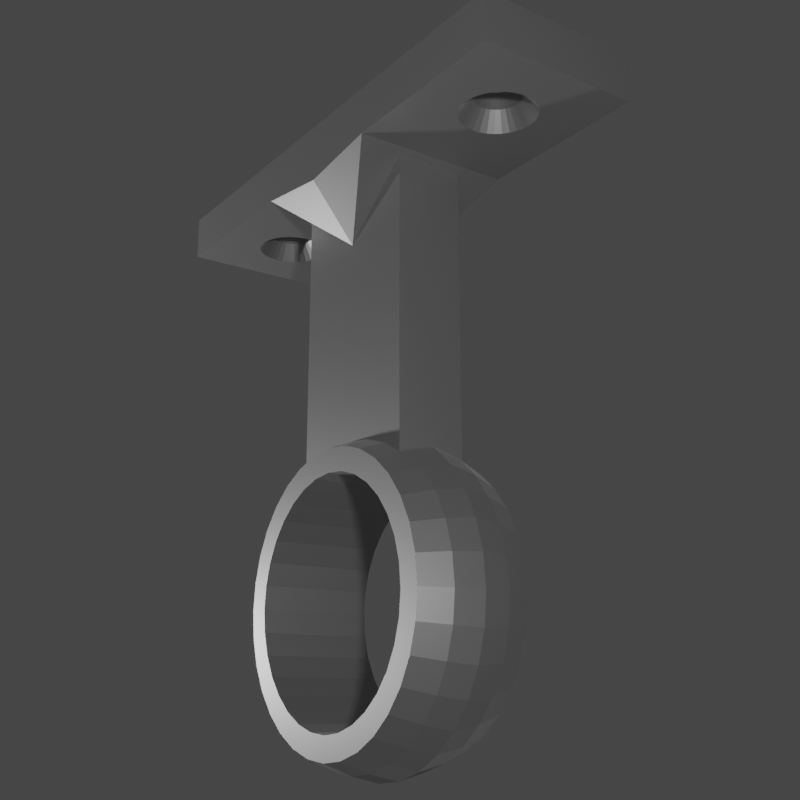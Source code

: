 # Source: rail-loop.blend  (saved by Blender 2.82.7; exported with 4.5.12 LTS)
import bpy
from mathutils import Matrix  # noqa: F401  (used for matrix-valued properties, if any)

bpy.ops.wm.read_factory_settings(use_empty=True)
scene = bpy.context.scene
scene.name = 'Scene'

# ---- collections
col_collection = bpy.data.collections.new('Collection'); scene.collection.children.link(col_collection)
col_collection_2 = bpy.data.collections.new('Collection 2'); scene.collection.children.link(col_collection_2)
col_collection_3 = bpy.data.collections.new('Collection 3'); scene.collection.children.link(col_collection_3)

# ---- materials (node trees are filled in below, after node groups)
mat_chrome = bpy.data.materials.new('Chrome')
mat_chrome.use_transparent_shadow = False
mat_chrome.roughness = 0.25

# ---- material node trees
mat_chrome.use_nodes = True; mat_chrome.node_tree.nodes.clear()
_N = mat_chrome.node_tree.nodes; _L = mat_chrome.node_tree.links
n0 = _N.new('ShaderNodeOutputMaterial'); n0.name = 'Material Output'; n0.location = (300, 300)
n1 = _N.new('ShaderNodeBsdfPrincipled'); n1.name = 'Principled BSDF'; n1.location = (10, 300)
n1.distribution = 'GGX'
n1.subsurface_method = 'BURLEY'
n1.inputs[0].default_value = (0.3757, 0.3757, 0.3757, 1.0)
n1.inputs[1].default_value = 0.75
n1.inputs[3].default_value = 3.95
n1.inputs[13].default_value = 0.1
n1.inputs[16].default_value = 0.6203
n1.inputs[24].default_value = 0.1722
n1.inputs[27].default_value = (0.0, 0.0, 0.0, 1.0)
n1.inputs[28].default_value = 1.0
_L.new(n1.outputs[0], n0.inputs[0])
n0.is_active_output = True

# ---- world
world_world = bpy.data.worlds.new('World'); scene.world = world_world
world_world.use_nodes = True; world_world.node_tree.nodes.clear()
_N = world_world.node_tree.nodes; _L = world_world.node_tree.links
n0 = _N.new('ShaderNodeOutputWorld'); n0.name = 'World Output'; n0.location = (300, 300)
n1 = _N.new('ShaderNodeBackground'); n1.name = 'Background'; n1.location = (10, 300)
n1.inputs[0].default_value = (0.05088, 0.05088, 0.05088, 1.0)
_L.new(n1.outputs[0], n0.inputs[0])
n0.is_active_output = True
world_world.color = (0.05088, 0.05088, 0.05088)
world_world.use_sun_shadow = False
world_world.sun_shadow_jitter_overblur = 0.0

# ---- cameras
cam_camera = bpy.data.cameras.new('Camera')
cam_camera.dof.focus_distance = 0.0
cam_camera.dof.aperture_fstop = 128.0

# ---- lights
light_point = bpy.data.lights.new('Point', 'POINT')
light_point.transmission_factor = 0.0
light_point.energy = 1000.0
light_point.shadow_buffer_clip_start = 0.5
light_point.shadow_soft_size = 0.25
light_point.shadow_maximum_resolution = 0.006
light_point.use_absolute_resolution = True

# ---- meshes
me_cylinder = bpy.data.meshes.new('Cylinder')
me_cylinder.from_pydata([(0.0, 1.0, -0.1), (0.0, 1.0, 0.7), (0.1951, 0.9808, -0.1), (0.1951, 0.9808, 0.7), (0.3827, 0.9239, -0.1), (0.3827, 0.9239, 0.7), (0.5556, 0.8315, -0.1), (0.5556, 0.8315, 0.7), (0.7071, 0.7071, -0.1), (0.7071, 0.7071, 0.7), (0.8315, 0.5556, -0.1), (0.8315, 0.5556, 0.7), (0.9239, 0.3827, -0.1), (0.9239, 0.3827, 0.7), (0.9808, 0.1951, -0.1), (0.9808, 0.1951, 0.7), (1.0, 7.55e-08, -0.1), (1.0, 7.55e-08, 0.7), (0.9808, -0.1951, -0.1), (0.9808, -0.1951, 0.7), (0.9239, -0.3827, -0.1), (0.9239, -0.3827, 0.7), (0.8315, -0.5556, -0.1), (0.8315, -0.5556, 0.7), (0.7071, -0.7071, -0.1), (0.7071, -0.7071, 0.7), (0.5556, -0.8315, -0.1), (0.5556, -0.8315, 0.7), (0.3827, -0.9239, -0.1), (0.3827, -0.9239, 0.7), (0.1951, -0.9808, -0.1), (0.1951, -0.9808, 0.7), (-3.258e-07, -1.0, -0.1), (-3.258e-07, -1.0, 0.7), (-0.1951, -0.9808, -0.1), (-0.1951, -0.9808, 0.7), (-0.3827, -0.9239, -0.1), (-0.3827, -0.9239, 0.7), (-0.5556, -0.8315, -0.1), (-0.5556, -0.8315, 0.7), (-0.7071, -0.7071, -0.1), (-0.7071, -0.7071, 0.7), (-0.8315, -0.5556, -0.1), (-0.8315, -0.5556, 0.7), (-0.9239, -0.3827, -0.1), (-0.9239, -0.3827, 0.7), (-0.9808, -0.1951, -0.1), (-0.9808, -0.1951, 0.7), (-1.0, 9.656e-07, -0.1), (-1.0, 9.656e-07, 0.7), (-0.9808, 0.1951, -0.1), (-0.9808, 0.1951, 0.7), (-0.9239, 0.3827, -0.1), (-0.9239, 0.3827, 0.7), (-0.8315, 0.5556, -0.1), (-0.8315, 0.5556, 0.7), (-0.7071, 0.7071, -0.1), (-0.7071, 0.7071, 0.7), (-0.5556, 0.8315, -0.1), (-0.5556, 0.8315, 0.7), (-0.3827, 0.9239, -0.1), (-0.3827, 0.9239, 0.7), (-0.1951, 0.9808, -0.1), (-0.1951, 0.9808, 0.7)], [], [(0, 1, 3, 2), (2, 3, 5, 4), (4, 5, 7, 6), (6, 7, 9, 8), (8, 9, 11, 10), (10, 11, 13, 12), (12, 13, 15, 14), (14, 15, 17, 16), (16, 17, 19, 18), (18, 19, 21, 20), (20, 21, 23, 22), (22, 23, 25, 24), (24, 25, 27, 26), (26, 27, 29, 28), (28, 29, 31, 30), (30, 31, 33, 32), (32, 33, 35, 34), (34, 35, 37, 36), (36, 37, 39, 38), (38, 39, 41, 40), (40, 41, 43, 42), (42, 43, 45, 44), (44, 45, 47, 46), (46, 47, 49, 48), (48, 49, 51, 50), (50, 51, 53, 52), (52, 53, 55, 54), (54, 55, 57, 56), (56, 57, 59, 58), (58, 59, 61, 60), (3, 1, 63, 61, 59, 57, 55, 53, 51, 49, 47, 45, 43, 41, 39, 37, 35, 33, 31, 29, 27, 25, 23, 21, 19, 17, 15, 13, 11, 9, 7, 5), (60, 61, 63, 62), (62, 63, 1, 0), (0, 2, 4, 6, 8, 10, 12, 14, 16, 18, 20, 22, 24, 26, 28, 30, 32, 34, 36, 38, 40, 42, 44, 46, 48, 50, 52, 54, 56, 58, 60, 62)])
_uv = me_cylinder.uv_layers.new(name='UVMap')
_uv.uv.foreach_set('vector', [1.0, 0.5, 1.0, 1.0, 0.9688, 1.0, 0.9688, 0.5, 0.9688, 0.5, 0.9688, 1.0, 0.9375, 1.0, 0.9375, 0.5, 0.9375, 0.5, 0.9375, 1.0, 0.9062, 1.0, 0.9062, 0.5, 0.9062, 0.5, 0.9062, 1.0, 0.875, 1.0, 0.875, 0.5, 0.875, 0.5, 0.875, 1.0, 0.8438, 1.0, 0.8438, 0.5, 0.8438, 0.5, 0.8438, 1.0, 0.8125, 1.0, 0.8125, 0.5, 0.8125, 0.5, 0.8125, 1.0, 0.7812, 1.0, 0.7812, 0.5, 0.7812, 0.5, 0.7812, 1.0, 0.75, 1.0, 0.75, 0.5, 0.75, 0.5, 0.75, 1.0, 0.7188, 1.0, 0.7188, 0.5, 0.7188, 0.5, 0.7188, 1.0, 0.6875, 1.0, 0.6875, 0.5, 0.6875, 0.5, 0.6875, 1.0, 0.6562, 1.0, 0.6562, 0.5, 0.6562, 0.5, 0.6562, 1.0, 0.625, 1.0, 0.625, 0.5, 0.625, 0.5, 0.625, 1.0, 0.5938, 1.0, 0.5938, 0.5, 0.5938, 0.5, 0.5938, 1.0, 0.5625, 1.0, 0.5625, 0.5, 0.5625, 0.5, 0.5625, 1.0, 0.5312, 1.0, 0.5312, 0.5, 0.5312, 0.5, 0.5312, 1.0, 0.5, 1.0, 0.5, 0.5, 0.5, 0.5, 0.5, 1.0, 0.4688, 1.0, 0.4688, 0.5, 0.4688, 0.5, 0.4688, 1.0, 0.4375, 1.0, 0.4375, 0.5, 0.4375, 0.5, 0.4375, 1.0, 0.4062, 1.0, 0.4062, 0.5, 0.4062, 0.5, 0.4062, 1.0, 0.375, 1.0, 0.375, 0.5, 0.375, 0.5, 0.375, 1.0, 0.3438, 1.0, 0.3438, 0.5, 0.3438, 0.5, 0.3438, 1.0, 0.3125, 1.0, 0.3125, 0.5, 0.3125, 0.5, 0.3125, 1.0, 0.2812, 1.0, 0.2812, 0.5, 0.2812, 0.5, 0.2812, 1.0, 0.25, 1.0, 0.25, 0.5, 0.25, 0.5, 0.25, 1.0, 0.2188, 1.0, 0.2188, 0.5, 0.2188, 0.5, 0.2188, 1.0, 0.1875, 1.0, 0.1875, 0.5, 0.1875, 0.5, 0.1875, 1.0, 0.1562, 1.0, 0.1562, 0.5, 0.1562, 0.5, 0.1562, 1.0, 0.125, 1.0, 0.125, 0.5, 0.125, 0.5, 0.125, 1.0, 0.09375, 1.0, 0.09375, 0.5, 0.09375, 0.5, 0.09375, 1.0, 0.0625, 1.0, 0.0625, 0.5, 0.2968, 0.4854, 0.25, 0.49, 0.2032, 0.4854, 0.1582, 0.4717, 0.1167, 0.4496, 0.08029, 0.4197, 0.05045, 0.3833, 0.02827, 0.3418, 0.01461, 0.2968, 0.01, 0.25, 0.01461, 0.2032, 0.02827, 0.1582, 0.05045, 0.1167, 0.08029, 0.08029, 0.1167, 0.05045, 0.1582, 0.02827, 0.2032, 0.01461, 0.25, 0.01, 0.2968, 0.01461, 0.3418, 0.02827, 0.3833, 0.05045, 0.4197, 0.08029, 0.4496, 0.1167, 0.4717, 0.1582, 0.4854, 0.2032, 0.49, 0.25, 0.4854, 0.2968, 0.4717, 0.3418, 0.4496, 0.3833, 0.4197, 0.4197, 0.3833, 0.4496, 0.3418, 0.4717, 0.0625, 0.5, 0.0625, 1.0, 0.03125, 1.0, 0.03125, 0.5, 0.03125, 0.5, 0.03125, 1.0, 0.0, 1.0, 0.0, 0.5, 0.75, 0.49, 0.7968, 0.4854, 0.8418, 0.4717, 0.8833, 0.4496, 0.9197, 0.4197, 0.9496, 0.3833, 0.9717, 0.3418, 0.9854, 0.2968, 0.99, 0.25, 0.9854, 0.2032, 0.9717, 0.1582, 0.9496, 0.1167, 0.9197, 0.08029, 0.8833, 0.05045, 0.8418, 0.02827, 0.7968, 0.01461, 0.75, 0.01, 0.7032, 0.01461, 0.6582, 0.02827, 0.6167, 0.05045, 0.5803, 0.08029, 0.5504, 0.1167, 0.5283, 0.1582, 0.5146, 0.2032, 0.51, 0.25, 0.5146, 0.2968, 0.5283, 0.3418, 0.5504, 0.3833, 0.5803, 0.4197, 0.6167, 0.4496, 0.6582, 0.4717, 0.7032, 0.4854])
me_cylinder.use_remesh_fix_poles = True
me_cylinder.use_remesh_preserve_attributes = False
me_cylinder.use_mirror_vertex_groups = False
me_cylinder.update()
me_cylinder_001 = bpy.data.meshes.new('Cylinder.001')
me_cylinder_001.from_pydata([(-1.223e-08, 1.332, 0.0), (0.0, 1.2, 0.5), (0.2652, 1.307, 0.0), (0.2341, 1.177, 0.5), (0.5203, 1.231, 0.0), (0.4592, 1.109, 0.5), (0.7554, 1.108, 0.0), (0.6667, 0.9978, 0.5), (0.9614, 0.9422, 0.0), (0.8485, 0.8485, 0.5), (1.13, 0.7402, 0.0), (0.9978, 0.6667, 0.5), (1.256, 0.5099, 0.0), (1.109, 0.4592, 0.5), (1.333, 0.2599, 0.0), (1.177, 0.2341, 0.5), (1.36, 6.168e-08, 0.0), (1.2, 9.06e-08, 0.5), (1.333, -0.2599, 0.0), (1.177, -0.2341, 0.5), (1.256, -0.5099, 0.0), (1.109, -0.4592, 0.5), (1.13, -0.7402, 0.0), (0.9978, -0.6667, 0.5), (0.9614, -0.9422, 0.0), (0.8485, -0.8485, 0.5), (0.7554, -1.108, 0.0), (0.6667, -0.9978, 0.5), (0.5203, -1.231, 0.0), (0.4592, -1.109, 0.5), (0.2652, -1.307, 0.0), (0.2341, -1.177, 0.5), (-4.552e-07, -1.332, 0.0), (-3.91e-07, -1.2, 0.5), (-0.2652, -1.307, 0.0), (-0.2341, -1.177, 0.5), (-0.5203, -1.231, 0.0), (-0.4592, -1.109, 0.5), (-0.7554, -1.108, 0.0), (-0.6667, -0.9978, 0.5), (-0.9614, -0.9422, 0.0), (-0.8485, -0.8485, 0.5), (-1.13, -0.7402, 0.0), (-0.9978, -0.6667, 0.5), (-1.256, -0.5099, 0.0), (-1.109, -0.4592, 0.5), (-1.333, -0.2599, 0.0), (-1.177, -0.2341, 0.5), (-1.36, 1.248e-06, 0.0), (-1.2, 1.159e-06, 0.5), (-1.333, 0.2599, 0.0), (-1.177, 0.2341, 0.5), (-1.256, 0.5099, 0.0), (-1.109, 0.4592, 0.5), (-1.13, 0.7402, 0.0), (-0.9978, 0.6667, 0.5), (-0.9614, 0.9422, 0.0), (-0.8485, 0.8485, 0.5), (-0.7554, 1.108, 0.0), (-0.6667, 0.9978, 0.5), (-0.5203, 1.231, 0.0), (-0.4592, 1.109, 0.5), (-0.2652, 1.307, 0.0), (-0.2341, 1.177, 0.5), (-1.024e-08, 1.298, 0.25), (0.2532, 1.273, 0.25), (0.4966, 1.199, 0.25), (0.721, 1.079, 0.25), (0.9177, 0.9177, 0.25), (1.079, 0.721, 0.25), (1.199, 0.4966, 0.25), (1.273, 0.2532, 0.25), (1.298, 6.852e-08, 0.25), (1.273, -0.2532, 0.25), (1.199, -0.4966, 0.25), (1.079, -0.721, 0.25), (0.9177, -0.9177, 0.25), (0.721, -1.079, 0.25), (0.4966, -1.199, 0.25), (0.2532, -1.273, 0.25), (-4.331e-07, -1.298, 0.25), (-0.2532, -1.273, 0.25), (-0.4966, -1.199, 0.25), (-0.721, -1.079, 0.25), (-0.9177, -0.9177, 0.25), (-1.079, -0.721, 0.25), (-1.199, -0.4966, 0.25), (-1.273, -0.2532, 0.25), (-1.298, 1.224e-06, 0.25), (-1.273, 0.2532, 0.25), (-1.199, 0.4966, 0.25), (-1.079, 0.721, 0.25), (-0.9177, 0.9177, 0.25), (-0.721, 1.079, 0.25), (-0.4966, 1.199, 0.25), (-0.2532, 1.273, 0.25)], [], [(64, 1, 3, 65), (65, 3, 5, 66), (66, 5, 7, 67), (67, 7, 9, 68), (68, 9, 11, 69), (69, 11, 13, 70), (70, 13, 15, 71), (71, 15, 17, 72), (72, 17, 19, 73), (73, 19, 21, 74), (74, 21, 23, 75), (75, 23, 25, 76), (76, 25, 27, 77), (77, 27, 29, 78), (78, 29, 31, 79), (79, 31, 33, 80), (80, 33, 35, 81), (81, 35, 37, 82), (82, 37, 39, 83), (83, 39, 41, 84), (84, 41, 43, 85), (85, 43, 45, 86), (86, 45, 47, 87), (87, 47, 49, 88), (88, 49, 51, 89), (89, 51, 53, 90), (90, 53, 55, 91), (91, 55, 57, 92), (92, 57, 59, 93), (93, 59, 61, 94), (3, 1, 63, 61, 59, 57, 55, 53, 51, 49, 47, 45, 43, 41, 39, 37, 35, 33, 31, 29, 27, 25, 23, 21, 19, 17, 15, 13, 11, 9, 7, 5), (94, 61, 63, 95), (95, 63, 1, 64), (0, 2, 4, 6, 8, 10, 12, 14, 16, 18, 20, 22, 24, 26, 28, 30, 32, 34, 36, 38, 40, 42, 44, 46, 48, 50, 52, 54, 56, 58, 60, 62), (62, 95, 64, 0), (60, 94, 95, 62), (58, 93, 94, 60), (56, 92, 93, 58), (54, 91, 92, 56), (52, 90, 91, 54), (50, 89, 90, 52), (48, 88, 89, 50), (46, 87, 88, 48), (44, 86, 87, 46), (42, 85, 86, 44), (40, 84, 85, 42), (38, 83, 84, 40), (36, 82, 83, 38), (34, 81, 82, 36), (32, 80, 81, 34), (30, 79, 80, 32), (28, 78, 79, 30), (26, 77, 78, 28), (24, 76, 77, 26), (22, 75, 76, 24), (20, 74, 75, 22), (18, 73, 74, 20), (16, 72, 73, 18), (14, 71, 72, 16), (12, 70, 71, 14), (10, 69, 70, 12), (8, 68, 69, 10), (6, 67, 68, 8), (4, 66, 67, 6), (2, 65, 66, 4), (0, 64, 65, 2)])
_uv = me_cylinder_001.uv_layers.new(name='UVMap')
_uv.uv.foreach_set('vector', [1.0, 0.75, 1.0, 1.0, 0.9688, 1.0, 0.9688, 0.75, 0.9688, 0.75, 0.9688, 1.0, 0.9375, 1.0, 0.9375, 0.75, 0.9375, 0.75, 0.9375, 1.0, 0.9062, 1.0, 0.9062, 0.75, 0.9062, 0.75, 0.9062, 1.0, 0.875, 1.0, 0.875, 0.75, 0.875, 0.75, 0.875, 1.0, 0.8438, 1.0, 0.8438, 0.75, 0.8438, 0.75, 0.8438, 1.0, 0.8125, 1.0, 0.8125, 0.75, 0.8125, 0.75, 0.8125, 1.0, 0.7812, 1.0, 0.7812, 0.75, 0.7812, 0.75, 0.7812, 1.0, 0.75, 1.0, 0.75, 0.75, 0.75, 0.75, 0.75, 1.0, 0.7188, 1.0, 0.7187, 0.75, 0.7187, 0.75, 0.7188, 1.0, 0.6875, 1.0, 0.6875, 0.75, 0.6875, 0.75, 0.6875, 1.0, 0.6562, 1.0, 0.6563, 0.75, 0.6563, 0.75, 0.6562, 1.0, 0.625, 1.0, 0.625, 0.75, 0.625, 0.75, 0.625, 1.0, 0.5938, 1.0, 0.5937, 0.75, 0.5937, 0.75, 0.5938, 1.0, 0.5625, 1.0, 0.5625, 0.75, 0.5625, 0.75, 0.5625, 1.0, 0.5312, 1.0, 0.5312, 0.75, 0.5312, 0.75, 0.5312, 1.0, 0.5, 1.0, 0.5, 0.75, 0.5, 0.75, 0.5, 1.0, 0.4688, 1.0, 0.4687, 0.75, 0.4687, 0.75, 0.4688, 1.0, 0.4375, 1.0, 0.4375, 0.75, 0.4375, 0.75, 0.4375, 1.0, 0.4062, 1.0, 0.4062, 0.75, 0.4062, 0.75, 0.4062, 1.0, 0.375, 1.0, 0.375, 0.75, 0.375, 0.75, 0.375, 1.0, 0.3438, 1.0, 0.3438, 0.75, 0.3438, 0.75, 0.3438, 1.0, 0.3125, 1.0, 0.3125, 0.75, 0.3125, 0.75, 0.3125, 1.0, 0.2812, 1.0, 0.2812, 0.75, 0.2812, 0.75, 0.2812, 1.0, 0.25, 1.0, 0.25, 0.75, 0.25, 0.75, 0.25, 1.0, 0.2188, 1.0, 0.2187, 0.75, 0.2187, 0.75, 0.2188, 1.0, 0.1875, 1.0, 0.1875, 0.75, 0.1875, 0.75, 0.1875, 1.0, 0.1562, 1.0, 0.1562, 0.75, 0.1562, 0.75, 0.1562, 1.0, 0.125, 1.0, 0.125, 0.75, 0.125, 0.75, 0.125, 1.0, 0.09375, 1.0, 0.09375, 0.75, 0.09375, 0.75, 0.09375, 1.0, 0.0625, 1.0, 0.0625, 0.75, 0.2968, 0.4854, 0.25, 0.49, 0.2032, 0.4854, 0.1582, 0.4717, 0.1167, 0.4496, 0.08029, 0.4197, 0.05045, 0.3833, 0.02827, 0.3418, 0.01461, 0.2968, 0.01, 0.25, 0.01461, 0.2032, 0.02827, 0.1582, 0.05045, 0.1167, 0.08029, 0.08029, 0.1167, 0.05045, 0.1582, 0.02827, 0.2032, 0.01461, 0.25, 0.01, 0.2968, 0.01461, 0.3418, 0.02827, 0.3833, 0.05045, 0.4197, 0.08029, 0.4496, 0.1167, 0.4717, 0.1582, 0.4854, 0.2032, 0.49, 0.25, 0.4854, 0.2968, 0.4717, 0.3418, 0.4496, 0.3833, 0.4197, 0.4197, 0.3833, 0.4496, 0.3418, 0.4717, 0.0625, 0.75, 0.0625, 1.0, 0.03125, 1.0, 0.03125, 0.75, 0.03125, 0.75, 0.03125, 1.0, 0.0, 1.0, 0.0, 0.75, 0.75, 0.49, 0.7968, 0.4854, 0.8418, 0.4717, 0.8833, 0.4496, 0.9197, 0.4197, 0.9496, 0.3833, 0.9717, 0.3418, 0.9854, 0.2968, 0.99, 0.25, 0.9854, 0.2032, 0.9717, 0.1582, 0.9496, 0.1167, 0.9197, 0.08029, 0.8833, 0.05045, 0.8418, 0.02827, 0.7968, 0.01461, 0.75, 0.01, 0.7032, 0.01461, 0.6582, 0.02827, 0.6167, 0.05045, 0.5803, 0.08029, 0.5504, 0.1167, 0.5283, 0.1582, 0.5146, 0.2032, 0.51, 0.25, 0.5146, 0.2968, 0.5283, 0.3418, 0.5504, 0.3833, 0.5803, 0.4197, 0.6167, 0.4496, 0.6582, 0.4717, 0.7032, 0.4854, 0.03125, 0.5, 0.03125, 0.75, 0.0, 0.75, 0.0, 0.5, 0.0625, 0.5, 0.0625, 0.75, 0.03125, 0.75, 0.03125, 0.5, 0.09375, 0.5, 0.09375, 0.75, 0.0625, 0.75, 0.0625, 0.5, 0.125, 0.5, 0.125, 0.75, 0.09375, 0.75, 0.09375, 0.5, 0.1562, 0.5, 0.1562, 0.75, 0.125, 0.75, 0.125, 0.5, 0.1875, 0.5, 0.1875, 0.75, 0.1562, 0.75, 0.1562, 0.5, 0.2188, 0.5, 0.2187, 0.75, 0.1875, 0.75, 0.1875, 0.5, 0.25, 0.5, 0.25, 0.75, 0.2187, 0.75, 0.2188, 0.5, 0.2812, 0.5, 0.2812, 0.75, 0.25, 0.75, 0.25, 0.5, 0.3125, 0.5, 0.3125, 0.75, 0.2812, 0.75, 0.2812, 0.5, 0.3438, 0.5, 0.3438, 0.75, 0.3125, 0.75, 0.3125, 0.5, 0.375, 0.5, 0.375, 0.75, 0.3438, 0.75, 0.3438, 0.5, 0.4062, 0.5, 0.4062, 0.75, 0.375, 0.75, 0.375, 0.5, 0.4375, 0.5, 0.4375, 0.75, 0.4062, 0.75, 0.4062, 0.5, 0.4688, 0.5, 0.4687, 0.75, 0.4375, 0.75, 0.4375, 0.5, 0.5, 0.5, 0.5, 0.75, 0.4687, 0.75, 0.4688, 0.5, 0.5312, 0.5, 0.5312, 0.75, 0.5, 0.75, 0.5, 0.5, 0.5625, 0.5, 0.5625, 0.75, 0.5312, 0.75, 0.5312, 0.5, 0.5938, 0.5, 0.5937, 0.75, 0.5625, 0.75, 0.5625, 0.5, 0.625, 0.5, 0.625, 0.75, 0.5937, 0.75, 0.5938, 0.5, 0.6562, 0.5, 0.6563, 0.75, 0.625, 0.75, 0.625, 0.5, 0.6875, 0.5, 0.6875, 0.75, 0.6563, 0.75, 0.6562, 0.5, 0.7188, 0.5, 0.7187, 0.75, 0.6875, 0.75, 0.6875, 0.5, 0.75, 0.5, 0.75, 0.75, 0.7187, 0.75, 0.7188, 0.5, 0.7812, 0.5, 0.7812, 0.75, 0.75, 0.75, 0.75, 0.5, 0.8125, 0.5, 0.8125, 0.75, 0.7812, 0.75, 0.7812, 0.5, 0.8438, 0.5, 0.8438, 0.75, 0.8125, 0.75, 0.8125, 0.5, 0.875, 0.5, 0.875, 0.75, 0.8438, 0.75, 0.8438, 0.5, 0.9062, 0.5, 0.9062, 0.75, 0.875, 0.75, 0.875, 0.5, 0.9375, 0.5, 0.9375, 0.75, 0.9062, 0.75, 0.9062, 0.5, 0.9688, 0.5, 0.9688, 0.75, 0.9375, 0.75, 0.9375, 0.5, 1.0, 0.5, 1.0, 0.75, 0.9688, 0.75, 0.9688, 0.5])
me_cylinder_001.materials.append(mat_chrome)
me_cylinder_001.use_remesh_fix_poles = True
me_cylinder_001.use_remesh_preserve_attributes = False
me_cylinder_001.use_mirror_vertex_groups = False
me_cylinder_001.update()
me_cube_001 = bpy.data.meshes.new('Cube.001')
me_cube_001.from_pydata([(-1.0, 0.0, 0.0), (-1.0, 0.0, 0.3), (-1.0, 0.7, 0.0), (-1.0, 0.7, 0.3), (1.6, 0.0, 0.0), (1.6, 0.0, 0.3), (1.6, 0.7, 0.0), (1.6, 0.7, 0.3)], [], [(0, 1, 3, 2), (2, 3, 7, 6), (4, 5, 1, 0), (2, 6, 4, 0), (7, 3, 1, 5), (6, 7, 5, 4)])
_uv = me_cube_001.uv_layers.new(name='UVMap')
_uv.uv.foreach_set('vector', [0.375, 0.0, 0.625, 0.0, 0.625, 0.25, 0.375, 0.25, 0.375, 0.25, 0.625, 0.25, 0.625, 0.5, 0.375, 0.5, 0.375, 0.75, 0.625, 0.75, 0.625, 1.0, 0.375, 1.0, 0.125, 0.5, 0.375, 0.5, 0.375, 0.75, 0.125, 0.75, 0.625, 0.5, 0.875, 0.5, 0.875, 0.75, 0.625, 0.75, 0.375, 0.5, 0.625, 0.5, 0.625, 0.75, 0.375, 0.75])
me_cube_001.materials.append(mat_chrome)
me_cube_001.use_remesh_fix_poles = True
me_cube_001.use_remesh_preserve_attributes = False
me_cube_001.use_mirror_vertex_groups = False
me_cube_001.update()
me_cube_002 = bpy.data.meshes.new('Cube.002')
me_cube_002.from_pydata([(-0.1, -0.1, -0.1), (-0.1, -0.1, 0.6), (-0.1, 2.2, -0.1), (-0.1, 2.2, 0.6), (0.1, -0.1, -0.1), (0.1, -0.1, 0.6), (0.1, 2.2, -0.1), (0.1, 2.2, 0.6)], [], [(0, 1, 3, 2), (2, 3, 7, 6), (6, 7, 5, 4), (4, 5, 1, 0), (2, 6, 4, 0), (7, 3, 1, 5)])
_uv = me_cube_002.uv_layers.new(name='UVMap')
_uv.uv.foreach_set('vector', [0.375, 0.0, 0.625, 0.0, 0.625, 0.25, 0.375, 0.25, 0.375, 0.25, 0.625, 0.25, 0.625, 0.5, 0.375, 0.5, 0.375, 0.5, 0.625, 0.5, 0.625, 0.75, 0.375, 0.75, 0.375, 0.75, 0.625, 0.75, 0.625, 1.0, 0.375, 1.0, 0.125, 0.5, 0.375, 0.5, 0.375, 0.75, 0.125, 0.75, 0.625, 0.5, 0.875, 0.5, 0.875, 0.75, 0.625, 0.75])
me_cube_002.use_remesh_fix_poles = True
me_cube_002.use_remesh_preserve_attributes = False
me_cube_002.use_mirror_vertex_groups = False
me_cube_002.update()
me_cube_003 = bpy.data.meshes.new('Cube.003')
me_cube_003.from_pydata([(1.0, 0.0, 0.0), (1.6, 2.3, 0.0), (2.0, 2.3, 0.0), (2.0, -2.98e-08, 0.0), (1.6, 2.3, 0.7), (1.0, 0.0, 0.3), (2.0, 2.3, 0.7), (2.0, -2.98e-08, 0.7), (1.6, 0.75, -2.98e-08), (1.6, 0.75, 0.7), (1.5, -1.49e-08, 0.7)], [], [(8, 0, 5, 9), (7, 6, 4, 9, 10), (1, 2, 3, 0, 8), (5, 10, 9), (3, 7, 10, 5, 0), (1, 8, 9, 4), (2, 6, 7, 3), (1, 4, 6, 2)])
_uv = me_cube_003.uv_layers.new(name='UVMap')
_uv.uv.foreach_set('vector', [0.375, 0.625, 0.375, 0.75, 0.625, 0.75, 0.625, 0.625, 0.625, 0.75, 0.625, 0.5, 0.625, 0.5, 0.625, 0.625, 0.625, 0.75, 0.375, 0.5, 0.375, 0.5, 0.375, 0.75, 0.375, 0.75, 0.375, 0.625, 0.625, 0.75, 0.625, 0.75, 0.625, 0.625, 0.375, 0.75, 0.625, 0.75, 0.625, 0.75, 0.625, 0.75, 0.375, 0.75, 0.375, 0.5, 0.375, 0.625, 0.625, 0.625, 0.625, 0.5, 0.375, 0.5, 0.625, 0.5, 0.625, 0.75, 0.375, 0.75, 0.375, 0.5, 0.625, 0.5, 0.625, 0.5, 0.375, 0.5])
me_cube_003.materials.append(mat_chrome)
me_cube_003.use_remesh_fix_poles = True
me_cube_003.use_remesh_preserve_attributes = False
me_cube_003.use_mirror_vertex_groups = False
me_cube_003.update()
me_cylinder_002 = bpy.data.meshes.new('Cylinder.002')
me_cylinder_002.from_pydata([(0.0, 0.2, 0.25), (0.03902, 0.1962, -0.25), (0.03902, 0.1962, 0.25), (0.07654, 0.1848, -0.25), (0.07654, 0.1848, 0.25), (0.1111, 0.1663, 0.25), (0.1414, 0.1414, 0.25), (0.1663, 0.1111, 0.25), (0.1848, 0.07654, 0.25), (0.1962, 0.03902, -0.25), (0.1962, 0.03902, 0.25), (0.2, 1.51e-08, -0.25), (0.2, 1.51e-08, 0.25), (0.1962, -0.03902, 0.25), (0.1848, -0.07654, -0.25), (0.1848, -0.07654, 0.25), (0.1663, -0.1111, -0.25), (0.1663, -0.1111, 0.25), (0.1414, -0.1414, 0.25), (0.1111, -0.1663, -0.25), (0.1111, -0.1663, 0.25), (0.07654, -0.1848, 0.25), (0.03902, -0.1962, -0.25), (0.03902, -0.1962, 0.25), (-6.517e-08, -0.2, 0.25), (-0.03902, -0.1962, 0.25), (-0.07654, -0.1848, -0.25), (-0.07654, -0.1848, 0.25), (-0.1111, -0.1663, -0.25), (-0.1111, -0.1663, 0.25), (-0.1414, -0.1414, 0.25), (-0.1663, -0.1111, 0.25), (-0.1848, -0.07654, 0.25), (-0.1962, -0.03902, 0.25), (-0.2, 1.931e-07, 0.25), (-0.1962, 0.03902, 0.25), (-0.1848, 0.07654, 0.25), (-0.1663, 0.1111, -0.25), (-0.1663, 0.1111, 0.25), (-0.1414, 0.1414, 0.25), (-0.1111, 0.1663, -0.25), (-0.1111, 0.1663, 0.25), (-0.07654, 0.1848, 0.25), (-0.03902, 0.1962, 0.25), (0.0, 0.2, -0.25), (0.1111, 0.1663, -0.25), (0.1414, 0.1414, -0.25), (0.1663, 0.1111, -0.25), (0.1848, 0.07654, -0.25), (0.1962, -0.03902, -0.25), (0.1414, -0.1414, -0.25), (0.07654, -0.1848, -0.25), (-6.517e-08, -0.2, -0.25), (-0.03902, -0.1962, -0.25), (-0.1414, -0.1414, -0.25), (-0.1663, -0.1111, -0.25), (-0.1848, -0.07654, -0.25), (-0.1962, -0.03902, -0.25), (-0.2, 1.931e-07, -0.25), (-0.1962, 0.03902, -0.25), (-0.1848, 0.07654, -0.25), (-0.1414, 0.1414, -0.25), (-0.07654, 0.1848, -0.25), (-0.03902, 0.1962, -0.25), (-7.749e-08, 0.39, -0.5), (0.07609, 0.3825, -0.5), (0.1492, 0.3603, -0.5), (0.2167, 0.3243, -0.5), (0.2758, 0.2758, -0.5), (0.3243, 0.2167, -0.5), (0.3603, 0.1492, -0.5), (0.3825, 0.07609, -0.5), (0.39, -3.095e-08, -0.5), (0.3825, -0.07609, -0.5), (0.3603, -0.1492, -0.5), (0.3243, -0.2167, -0.5), (0.2758, -0.2758, -0.5), (0.2167, -0.3243, -0.5), (0.1492, -0.3603, -0.5), (0.07609, -0.3825, -0.5), (-2.046e-07, -0.39, -0.5), (-0.07609, -0.3825, -0.5), (-0.1492, -0.3603, -0.5), (-0.2167, -0.3243, -0.5), (-0.2758, -0.2758, -0.5), (-0.3243, -0.2167, -0.5), (-0.3603, -0.1492, -0.5), (-0.3825, -0.07608, -0.5), (-0.39, 3.162e-07, -0.5), (-0.3825, 0.07609, -0.5), (-0.3603, 0.1492, -0.5), (-0.3243, 0.2167, -0.5), (-0.2758, 0.2758, -0.5), (-0.2167, 0.3243, -0.5), (-0.1492, 0.3603, -0.5), (-0.07608, 0.3825, -0.5)], [], [(44, 0, 2, 1), (1, 2, 4, 3), (3, 4, 5, 45), (45, 5, 6, 46), (46, 6, 7, 47), (47, 7, 8, 48), (48, 8, 10, 9), (9, 10, 12, 11), (11, 12, 13, 49), (49, 13, 15, 14), (14, 15, 17, 16), (16, 17, 18, 50), (50, 18, 20, 19), (19, 20, 21, 51), (51, 21, 23, 22), (22, 23, 24, 52), (52, 24, 25, 53), (53, 25, 27, 26), (26, 27, 29, 28), (28, 29, 30, 54), (54, 30, 31, 55), (55, 31, 32, 56), (56, 32, 33, 57), (57, 33, 34, 58), (58, 34, 35, 59), (59, 35, 36, 60), (60, 36, 38, 37), (37, 38, 39, 61), (61, 39, 41, 40), (40, 41, 42, 62), (2, 0, 43, 42, 41, 39, 38, 36, 35, 34, 33, 32, 31, 30, 29, 27, 25, 24, 23, 21, 20, 18, 17, 15, 13, 12, 10, 8, 7, 6, 5, 4), (62, 42, 43, 63), (63, 43, 0, 44), (44, 1, 65, 64), (64, 65, 66, 67, 68, 69, 70, 71, 72, 73, 74, 75, 76, 77, 78, 79, 80, 81, 82, 83, 84, 85, 86, 87, 88, 89, 90, 91, 92, 93, 94, 95), (37, 61, 92, 91), (51, 22, 79, 78), (1, 3, 66, 65), (61, 40, 93, 92), (22, 52, 80, 79), (3, 45, 67, 66), (40, 62, 94, 93), (52, 53, 81, 80), (45, 46, 68, 67), (62, 63, 95, 94), (53, 26, 82, 81), (46, 47, 69, 68), (63, 44, 64, 95), (26, 28, 83, 82), (47, 48, 70, 69), (28, 54, 84, 83), (48, 9, 71, 70), (54, 55, 85, 84), (9, 11, 72, 71), (55, 56, 86, 85), (11, 49, 73, 72), (56, 57, 87, 86), (49, 14, 74, 73), (57, 58, 88, 87), (14, 16, 75, 74), (58, 59, 89, 88), (16, 50, 76, 75), (59, 60, 90, 89), (50, 19, 77, 76), (60, 37, 91, 90), (19, 51, 78, 77)])
_uv = me_cylinder_002.uv_layers.new(name='UVMap')
_uv.uv.foreach_set('vector', [1.0, 0.5, 1.0, 1.0, 0.9688, 1.0, 0.9688, 0.5, 0.9688, 0.5, 0.9688, 1.0, 0.9375, 1.0, 0.9375, 0.5, 0.9375, 0.5, 0.9375, 1.0, 0.9062, 1.0, 0.9062, 0.5, 0.9062, 0.5, 0.9062, 1.0, 0.875, 1.0, 0.875, 0.5, 0.875, 0.5, 0.875, 1.0, 0.8438, 1.0, 0.8438, 0.5, 0.8438, 0.5, 0.8438, 1.0, 0.8125, 1.0, 0.8125, 0.5, 0.8125, 0.5, 0.8125, 1.0, 0.7812, 1.0, 0.7812, 0.5, 0.7812, 0.5, 0.7812, 1.0, 0.75, 1.0, 0.75, 0.5, 0.75, 0.5, 0.75, 1.0, 0.7188, 1.0, 0.7188, 0.5, 0.7188, 0.5, 0.7188, 1.0, 0.6875, 1.0, 0.6875, 0.5, 0.6875, 0.5, 0.6875, 1.0, 0.6562, 1.0, 0.6562, 0.5, 0.6562, 0.5, 0.6562, 1.0, 0.625, 1.0, 0.625, 0.5, 0.625, 0.5, 0.625, 1.0, 0.5938, 1.0, 0.5938, 0.5, 0.5938, 0.5, 0.5938, 1.0, 0.5625, 1.0, 0.5625, 0.5, 0.5625, 0.5, 0.5625, 1.0, 0.5312, 1.0, 0.5312, 0.5, 0.5312, 0.5, 0.5312, 1.0, 0.5, 1.0, 0.5, 0.5, 0.5, 0.5, 0.5, 1.0, 0.4688, 1.0, 0.4688, 0.5, 0.4688, 0.5, 0.4688, 1.0, 0.4375, 1.0, 0.4375, 0.5, 0.4375, 0.5, 0.4375, 1.0, 0.4062, 1.0, 0.4062, 0.5, 0.4062, 0.5, 0.4062, 1.0, 0.375, 1.0, 0.375, 0.5, 0.375, 0.5, 0.375, 1.0, 0.3438, 1.0, 0.3438, 0.5, 0.3438, 0.5, 0.3438, 1.0, 0.3125, 1.0, 0.3125, 0.5, 0.3125, 0.5, 0.3125, 1.0, 0.2812, 1.0, 0.2812, 0.5, 0.2812, 0.5, 0.2812, 1.0, 0.25, 1.0, 0.25, 0.5, 0.25, 0.5, 0.25, 1.0, 0.2188, 1.0, 0.2188, 0.5, 0.2188, 0.5, 0.2188, 1.0, 0.1875, 1.0, 0.1875, 0.5, 0.1875, 0.5, 0.1875, 1.0, 0.1562, 1.0, 0.1562, 0.5, 0.1562, 0.5, 0.1562, 1.0, 0.125, 1.0, 0.125, 0.5, 0.125, 0.5, 0.125, 1.0, 0.09375, 1.0, 0.09375, 0.5, 0.09375, 0.5, 0.09375, 1.0, 0.0625, 1.0, 0.0625, 0.5, 0.2968, 0.4854, 0.25, 0.49, 0.2032, 0.4854, 0.1582, 0.4717, 0.1167, 0.4496, 0.08029, 0.4197, 0.05045, 0.3833, 0.02827, 0.3418, 0.01461, 0.2968, 0.01, 0.25, 0.01461, 0.2032, 0.02827, 0.1582, 0.05045, 0.1167, 0.08029, 0.08029, 0.1167, 0.05045, 0.1582, 0.02827, 0.2032, 0.01461, 0.25, 0.01, 0.2968, 0.01461, 0.3418, 0.02827, 0.3833, 0.05045, 0.4197, 0.08029, 0.4496, 0.1167, 0.4717, 0.1582, 0.4854, 0.2032, 0.49, 0.25, 0.4854, 0.2968, 0.4717, 0.3418, 0.4496, 0.3833, 0.4197, 0.4197, 0.3833, 0.4496, 0.3418, 0.4717, 0.0625, 0.5, 0.0625, 1.0, 0.03125, 1.0, 0.03125, 0.5, 0.03125, 0.5, 0.03125, 1.0, 0.0, 1.0, 0.0, 0.5, 1.0, 0.5, 0.9688, 0.5, 0.9688, 0.5, 1.0, 0.5, 0.75, 0.49, 0.7968, 0.4854, 0.8418, 0.4717, 0.8833, 0.4496, 0.9197, 0.4197, 0.9496, 0.3833, 0.9717, 0.3418, 0.9854, 0.2968, 0.99, 0.25, 0.9854, 0.2032, 0.9717, 0.1582, 0.9496, 0.1167, 0.9197, 0.08029, 0.8833, 0.05045, 0.8418, 0.02827, 0.7968, 0.01461, 0.75, 0.01, 0.7032, 0.01461, 0.6582, 0.02827, 0.6167, 0.05045, 0.5803, 0.08029, 0.5504, 0.1167, 0.5283, 0.1582, 0.5146, 0.2032, 0.51, 0.25, 0.5146, 0.2968, 0.5283, 0.3418, 0.5504, 0.3833, 0.5803, 0.4197, 0.6167, 0.4496, 0.6582, 0.4717, 0.7032, 0.4854, 0.1562, 0.5, 0.125, 0.5, 0.125, 0.5, 0.1562, 0.5, 0.5625, 0.5, 0.5312, 0.5, 0.5312, 0.5, 0.5625, 0.5, 0.9688, 0.5, 0.9375, 0.5, 0.9375, 0.5, 0.9688, 0.5, 0.125, 0.5, 0.09375, 0.5, 0.09375, 0.5, 0.125, 0.5, 0.5312, 0.5, 0.5, 0.5, 0.5, 0.5, 0.5312, 0.5, 0.9375, 0.5, 0.9062, 0.5, 0.9062, 0.5, 0.9375, 0.5, 0.09375, 0.5, 0.0625, 0.5, 0.0625, 0.5, 0.09375, 0.5, 0.5, 0.5, 0.4688, 0.5, 0.4688, 0.5, 0.5, 0.5, 0.9062, 0.5, 0.875, 0.5, 0.875, 0.5, 0.9062, 0.5, 0.0625, 0.5, 0.03125, 0.5, 0.03125, 0.5, 0.0625, 0.5, 0.4688, 0.5, 0.4375, 0.5, 0.4375, 0.5, 0.4688, 0.5, 0.875, 0.5, 0.8438, 0.5, 0.8438, 0.5, 0.875, 0.5, 0.03125, 0.5, 0.0, 0.5, 0.0, 0.5, 0.03125, 0.5, 0.4375, 0.5, 0.4062, 0.5, 0.4062, 0.5, 0.4375, 0.5, 0.8438, 0.5, 0.8125, 0.5, 0.8125, 0.5, 0.8438, 0.5, 0.4062, 0.5, 0.375, 0.5, 0.375, 0.5, 0.4062, 0.5, 0.8125, 0.5, 0.7812, 0.5, 0.7812, 0.5, 0.8125, 0.5, 0.375, 0.5, 0.3438, 0.5, 0.3438, 0.5, 0.375, 0.5, 0.7812, 0.5, 0.75, 0.5, 0.75, 0.5, 0.7812, 0.5, 0.3438, 0.5, 0.3125, 0.5, 0.3125, 0.5, 0.3438, 0.5, 0.75, 0.5, 0.7188, 0.5, 0.7188, 0.5, 0.75, 0.5, 0.3125, 0.5, 0.2812, 0.5, 0.2812, 0.5, 0.3125, 0.5, 0.7188, 0.5, 0.6875, 0.5, 0.6875, 0.5, 0.7188, 0.5, 0.2812, 0.5, 0.25, 0.5, 0.25, 0.5, 0.2812, 0.5, 0.6875, 0.5, 0.6562, 0.5, 0.6562, 0.5, 0.6875, 0.5, 0.25, 0.5, 0.2188, 0.5, 0.2188, 0.5, 0.25, 0.5, 0.6562, 0.5, 0.625, 0.5, 0.625, 0.5, 0.6562, 0.5, 0.2188, 0.5, 0.1875, 0.5, 0.1875, 0.5, 0.2188, 0.5, 0.625, 0.5, 0.5938, 0.5, 0.5938, 0.5, 0.625, 0.5, 0.1875, 0.5, 0.1562, 0.5, 0.1562, 0.5, 0.1875, 0.5, 0.5938, 0.5, 0.5625, 0.5, 0.5625, 0.5, 0.5938, 0.5])
me_cylinder_002.use_remesh_fix_poles = True
me_cylinder_002.use_remesh_preserve_attributes = False
me_cylinder_002.use_mirror_vertex_groups = False
me_cylinder_002.update()

# ---- objects
ob_hole = bpy.data.objects.new('Hole', me_cylinder)
ob_cylinder = bpy.data.objects.new('Cylinder', me_cylinder_001)
ob_tube = bpy.data.objects.new('Tube', me_cube_001)
ob_top_cutout = bpy.data.objects.new('Top cutout', me_cube_002)
ob_top = bpy.data.objects.new('Top', me_cube_003)
ob_screw_hole = bpy.data.objects.new('Screw hole', me_cylinder_002)
ob_point = bpy.data.objects.new('Point', light_point)
ob_point_001 = bpy.data.objects.new('Point.001', light_point)
ob_camera = bpy.data.objects.new('Camera', cam_camera)

# ---- transforms, parenting, visibility, modifiers, constraints
ob_hole.location = (0.0, 0.0, 0.0)
ob_hole.hide_viewport = True
ob_hole.hide_render = True
ob_hole.lineart.crease_threshold = 0.0
ob_cylinder.location = (0.0, 0.0, 0.0)
ob_cylinder.lineart.crease_threshold = 0.0
_m = ob_cylinder.modifiers.new('Boolean', 'BOOLEAN')
_m.object = ob_hole
_m.solver = 'FAST'
_m = ob_cylinder.modifiers.new('Mirror', 'MIRROR')
_m.use_axis = (False, False, True)
_m.use_mirror_vertex_groups = False
_m.use_mirror_merge = False
_m = ob_cylinder.modifiers.new('Bevel', 'BEVEL')
_m.width = 0.05
_m.width_pct = 0.05
_m.segments = 3
_m.limit_method = 'WEIGHT'
_m.angle_limit = 0.0384
_m.use_clamp_overlap = False
_m.loop_slide = False
ob_tube.location = (2.0, 0.0, 0.0)
ob_tube.lineart.crease_threshold = 0.0
_m = ob_tube.modifiers.new('Mirror', 'MIRROR')
_m.use_axis = (False, True, True)
_m.use_mirror_vertex_groups = False
_m.use_mirror_merge = False
_m = ob_tube.modifiers.new('Bevel', 'BEVEL')
_m.width = 0.2
_m.width_pct = 0.2
_m.segments = 10
_m.limit_method = 'WEIGHT'
_m.use_clamp_overlap = False
ob_top_cutout.location = (4.0, 0.0, 0.0)
ob_top_cutout.hide_viewport = True
ob_top_cutout.hide_render = True
ob_top_cutout.lineart.crease_threshold = 0.0
_m = ob_top_cutout.modifiers.new('Bevel', 'BEVEL')
_m.width = 0.6
_m.width_pct = 0.6
_m.segments = 10
_m.limit_method = 'WEIGHT'
ob_top.location = (2.0, 0.0, 0.0)
ob_top.lineart.crease_threshold = 0.0
_m = ob_top.modifiers.new('Boolean', 'BOOLEAN')
_m.object = ob_top_cutout
_m.solver = 'FAST'
_m = ob_top.modifiers.new('Boolean.001', 'BOOLEAN')
_m.object = ob_screw_hole
_m.solver = 'FAST'
_m = ob_top.modifiers.new('Mirror', 'MIRROR')
_m.use_axis = (False, True, True)
_m.use_mirror_vertex_groups = False
_m.use_mirror_merge = False
_m.merge_threshold = 0.0
_m = ob_top.modifiers.new('Bevel', 'BEVEL')
_m.width = 0.6
_m.width_pct = 0.6
_m.segments = 10
_m.limit_method = 'WEIGHT'
_m.use_clamp_overlap = False
ob_screw_hole.location = (4.0, 1.6, 0.0)
ob_screw_hole.rotation_euler = (0.0, 1.571, 0.0)
ob_screw_hole.hide_viewport = True
ob_screw_hole.hide_render = True
ob_screw_hole.lineart.crease_threshold = 0.0
ob_point.location = (0.1, 8.0, 4.0)
ob_point.lineart.crease_threshold = 0.0
ob_point_001.location = (0.1, -8.0, 4.0)
ob_point_001.lineart.crease_threshold = 0.0
ob_camera.location = (-0.82, -7.43, 4.99)
ob_camera.rotation_euler = (0.2723, 0.9617, -1.571)
ob_camera.lineart.crease_threshold = 0.0

# ---- collection membership
col_collection.objects.link(ob_hole)
col_collection.objects.link(ob_cylinder)
col_collection.objects.link(ob_tube)
col_collection.objects.link(ob_top_cutout)
col_collection.objects.link(ob_top)
col_collection.objects.link(ob_screw_hole)
col_collection.objects.link(ob_point)
col_collection.objects.link(ob_point_001)
col_collection.objects.link(ob_camera)

# ---- scene / render settings (as saved in the file)
scene.camera = ob_camera
scene.frame_start = 1; scene.frame_end = 250; scene.frame_set(44)
scene.render.engine = 'BLENDER_EEVEE_NEXT'
scene.render.resolution_x = 600
scene.render.resolution_y = 600
scene.render.film_transparent = True
scene.cycles.use_denoising = False
scene.cycles.samples = 128
scene.cycles.sampling_pattern = 'TABULATED_SOBOL'
scene.cycles.use_adaptive_sampling = False
scene.cycles.use_light_tree = False
scene.eevee.use_raytracing = True
scene.view_settings.view_transform = 'Filmic'
bpy.context.view_layer.update()
